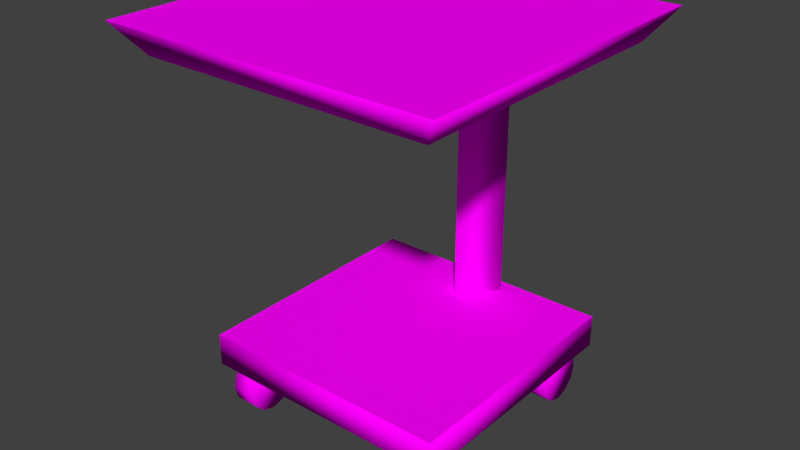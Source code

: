# Source: cart1.blend  (saved by Blender 2.76.0; exported with 4.5.12 LTS)
import bpy
from mathutils import Matrix  # noqa: F401  (used for matrix-valued properties, if any)

bpy.ops.wm.read_factory_settings(use_empty=True)
scene = bpy.context.scene
scene.name = 'Scene'

# ---- collections
col_collection_1 = bpy.data.collections.new('Collection 1'); scene.collection.children.link(col_collection_1)

# ---- images (referenced by path relative to the original .blend; pixels are not part of the script)
import os
ASSET_DIR = os.environ.get("B2B_ASSET_DIR", "")  # directory of the original .blend (textures are referenced by path, not embedded)
HERE = os.path.dirname(os.path.abspath(__file__))  # packed textures are extracted next to this script under _unpacked/

def load_image(name, relpath, width, height, colorspace="sRGB"):
    """Load a texture the original file referenced (path relative to the .blend, or extracted next to this script)."""
    p = next((c for c in (os.path.join(HERE, relpath), os.path.join(ASSET_DIR, relpath)) if relpath and os.path.exists(c)), "")
    if p:
        img = bpy.data.images.load(p, check_existing=True)
        img.name = name
    else:  # same state as the original file: an image datablock whose file is absent (Cycles renders it pink)
        img = bpy.data.images.new(name, width, height)
        img.source = "FILE"
        img.filepath = "//" + (relpath or name)
    img.colorspace_settings.name = colorspace
    return img
img_console3_7_bmp = load_image('console3_7.bmp', 'console3_7.bmp', 1024, 1024, 'sRGB')
img_console2_7_bmp = load_image('console2_7.bmp', 'console2_7.png', 1024, 1024, 'sRGB')
img_console1_3_bmp = load_image('console1_3.bmp', 'console1_3.bmp', 1024, 1024, 'sRGB')
img_console1_9_bmp = load_image('console1_9.bmp', 'console1_9.bmp', 1024, 1024, 'sRGB')

# ---- materials (node trees are filled in below, after node groups)
mat_console3_7 = bpy.data.materials.new('console3_7')
mat_console3_7.alpha_threshold = 0.0
mat_console3_7.roughness = 0.5
mat_console3_7.line_color = (0.0, 0.0, 0.0, 1.0)
mat_console2_7 = bpy.data.materials.new('console2_7')
mat_console2_7.alpha_threshold = 0.0
mat_console2_7.roughness = 0.5
mat_console1_3 = bpy.data.materials.new('console1_3')
mat_console1_3.alpha_threshold = 0.0
mat_console1_3.roughness = 0.5
mat_console1_9 = bpy.data.materials.new('console1_9')
mat_console1_9.alpha_threshold = 0.0
mat_console1_9.roughness = 0.5
mat_col1 = bpy.data.materials.new('col1')
mat_col1.alpha_threshold = 0.0
mat_col1.roughness = 0.5

# ---- material node trees
mat_console3_7.use_nodes = True; mat_console3_7.node_tree.nodes.clear()
_N = mat_console3_7.node_tree.nodes; _L = mat_console3_7.node_tree.links
n0 = _N.new('ShaderNodeOutputMaterial'); n0.name = 'Material Output'; n0.location = (300, 300)
n1 = _N.new('ShaderNodeBsdfDiffuse'); n1.name = 'Diffuse BSDF'; n1.location = (10, 300)
n2 = _N.new('ShaderNodeTexImage'); n2.name = 'Image Texture'; n2.location = (-180, 300)
n2.width = 140
n2.image = img_console3_7_bmp
_L.new(n1.outputs[0], n0.inputs[0])
_L.new(n2.outputs[0], n1.inputs[0])
n0.is_active_output = True
mat_console2_7.use_nodes = True; mat_console2_7.node_tree.nodes.clear()
_N = mat_console2_7.node_tree.nodes; _L = mat_console2_7.node_tree.links
n0 = _N.new('ShaderNodeOutputMaterial'); n0.name = 'Material Output'; n0.location = (300, 300)
n1 = _N.new('ShaderNodeBsdfDiffuse'); n1.name = 'Diffuse BSDF'; n1.location = (10, 300)
n2 = _N.new('ShaderNodeTexImage'); n2.name = 'Image Texture'; n2.location = (-180, 300)
n2.width = 140
n2.image = img_console2_7_bmp
_L.new(n1.outputs[0], n0.inputs[0])
_L.new(n2.outputs[0], n1.inputs[0])
n0.is_active_output = True
mat_console1_3.use_nodes = True; mat_console1_3.node_tree.nodes.clear()
_N = mat_console1_3.node_tree.nodes; _L = mat_console1_3.node_tree.links
n0 = _N.new('ShaderNodeOutputMaterial'); n0.name = 'Material Output'; n0.location = (300, 300)
n1 = _N.new('ShaderNodeBsdfDiffuse'); n1.name = 'Diffuse BSDF'; n1.location = (10, 300)
n2 = _N.new('ShaderNodeTexImage'); n2.name = 'Image Texture'; n2.location = (-180, 300)
n2.width = 140
n2.image = img_console1_3_bmp
_L.new(n1.outputs[0], n0.inputs[0])
_L.new(n2.outputs[0], n1.inputs[0])
n0.is_active_output = True
mat_console1_9.use_nodes = True; mat_console1_9.node_tree.nodes.clear()
_N = mat_console1_9.node_tree.nodes; _L = mat_console1_9.node_tree.links
n0 = _N.new('ShaderNodeOutputMaterial'); n0.name = 'Material Output'; n0.location = (300, 300)
n1 = _N.new('ShaderNodeBsdfDiffuse'); n1.name = 'Diffuse BSDF'; n1.location = (10, 300)
n2 = _N.new('ShaderNodeTexImage'); n2.name = 'Image Texture'; n2.location = (-180, 300)
n2.width = 140
n2.image = img_console1_9_bmp
_L.new(n1.outputs[0], n0.inputs[0])
_L.new(n2.outputs[0], n1.inputs[0])
n0.is_active_output = True
mat_col1.use_nodes = True; mat_col1.node_tree.nodes.clear()
_N = mat_col1.node_tree.nodes; _L = mat_col1.node_tree.links
n0 = _N.new('ShaderNodeOutputMaterial'); n0.name = 'Material Output'; n0.location = (300, 300)
n1 = _N.new('ShaderNodeBsdfDiffuse'); n1.name = 'Diffuse BSDF'; n1.location = (10, 300)
_L.new(n1.outputs[0], n0.inputs[0])
n0.is_active_output = True

# ---- world
world_world = bpy.data.worlds.new('World'); scene.world = world_world
world_world.color = (0.05088, 0.05088, 0.05088)
world_world.use_sun_shadow = False
world_world.sun_shadow_jitter_overblur = 0.0
world_world.cycles.sampling_method = 'NONE'
world_world.cycles.sample_map_resolution = 256

# ---- meshes
me_cube_001 = bpy.data.meshes.new('Cube.001')
me_cube_001.from_pydata([(-0.4423, -0.4423, 0.1771), (-0.4423, 0.4423, 0.1771), (0.4423, 0.4423, 0.1771), (0.4423, -0.4423, 0.1771), (-0.4423, -0.4423, 0.2901), (-0.4423, 0.4423, 0.2901), (0.4423, 0.4423, 0.2901), (0.4423, -0.4423, 0.2901), (0.0, 0.2518, 0.2869), (-0.0998, 0.3908, 0.2869), (0.0998, 0.3908, 0.2869), (0.5092, -0.5533, 1.261), (0.0, 0.2518, 1.261), (-0.0998, 0.3908, 1.261), (0.0998, 0.3908, 1.261), (-0.5092, -0.5533, 1.261), (-0.5092, 0.4651, 1.261), (0.5092, 0.4651, 1.261), (0.5881, -0.6322, 1.369), (-0.5881, -0.6322, 1.369), (-0.5881, 0.544, 1.369), (0.5881, 0.544, 1.369), (0.3122, 0.4148, 0.08948), (0.4016, 0.4148, 0.08948), (0.3122, 0.4028, 0.04481), (0.4016, 0.4028, 0.04481), (0.3122, 0.3701, 0.01212), (0.4016, 0.3701, 0.01212), (0.3122, 0.3255, 0.0001527), (0.4016, 0.3255, 0.0001527), (0.3122, 0.2808, 0.01212), (0.4016, 0.2808, 0.01212), (0.3122, 0.2481, 0.04481), (0.4016, 0.2481, 0.04481), (0.3122, 0.2362, 0.08948), (0.4016, 0.2362, 0.08948), (0.3122, 0.2481, 0.1341), (0.4016, 0.2481, 0.1341), (0.3122, 0.2808, 0.1668), (0.4016, 0.2808, 0.1668), (0.3122, 0.3255, 0.1788), (0.4016, 0.3255, 0.1788), (0.3122, 0.3701, 0.1668), (0.4016, 0.3701, 0.1668), (0.3122, 0.4028, 0.1341), (0.4016, 0.4028, 0.1341), (0.3122, -0.2487, 0.08948), (0.4016, -0.2487, 0.08948), (0.3122, -0.2607, 0.04481), (0.4016, -0.2607, 0.04481), (0.3122, -0.2934, 0.01212), (0.4016, -0.2934, 0.01212), (0.3122, -0.3381, 0.0001527), (0.4016, -0.3381, 0.0001527), (0.3122, -0.3827, 0.01212), (0.4016, -0.3827, 0.01212), (0.3122, -0.4154, 0.04481), (0.4016, -0.4154, 0.04481), (0.3122, -0.4274, 0.08948), (0.4016, -0.4274, 0.08948), (0.3122, -0.4154, 0.1341), (0.4016, -0.4154, 0.1341), (0.3122, -0.3827, 0.1668), (0.4016, -0.3827, 0.1668), (0.3122, -0.3381, 0.1788), (0.4016, -0.3381, 0.1788), (0.3122, -0.2934, 0.1668), (0.4016, -0.2934, 0.1668), (0.3122, -0.2607, 0.1341), (0.4016, -0.2607, 0.1341), (-0.4039, 0.4148, 0.08948), (-0.3146, 0.4148, 0.08948), (-0.4039, 0.4028, 0.04481), (-0.3146, 0.4028, 0.04481), (-0.4039, 0.3701, 0.01212), (-0.3146, 0.3701, 0.01212), (-0.4039, 0.3255, 0.0001527), (-0.3146, 0.3255, 0.0001527), (-0.4039, 0.2808, 0.01212), (-0.3146, 0.2808, 0.01212), (-0.4039, 0.2481, 0.04481), (-0.3146, 0.2481, 0.04481), (-0.4039, 0.2362, 0.08948), (-0.3146, 0.2362, 0.08948), (-0.4039, 0.2481, 0.1341), (-0.3146, 0.2481, 0.1341), (-0.4039, 0.2808, 0.1668), (-0.3146, 0.2808, 0.1668), (-0.4039, 0.3255, 0.1788), (-0.3146, 0.3255, 0.1788), (-0.4039, 0.3701, 0.1668), (-0.3146, 0.3701, 0.1668), (-0.4039, 0.4028, 0.1341), (-0.3146, 0.4028, 0.1341), (-0.4039, -0.2487, 0.08948), (-0.3146, -0.2487, 0.08948), (-0.4039, -0.2607, 0.04481), (-0.3146, -0.2607, 0.04481), (-0.4039, -0.2934, 0.01212), (-0.3146, -0.2934, 0.01212), (-0.4039, -0.3381, 0.0001527), (-0.3146, -0.3381, 0.0001527), (-0.4039, -0.3827, 0.01212), (-0.3146, -0.3827, 0.01212), (-0.4039, -0.4154, 0.04481), (-0.3146, -0.4154, 0.04481), (-0.4039, -0.4274, 0.08948), (-0.3146, -0.4274, 0.08948), (-0.4039, -0.4154, 0.1341), (-0.3146, -0.4154, 0.1341), (-0.4039, -0.3827, 0.1668), (-0.3146, -0.3827, 0.1668), (-0.4039, -0.3381, 0.1788), (-0.3146, -0.3381, 0.1788), (-0.4039, -0.2934, 0.1668), (-0.3146, -0.2934, 0.1668), (-0.4039, -0.2607, 0.1341), (-0.3146, -0.2607, 0.1341)], [], [(0, 1, 2, 3), (7, 6, 5, 4), (14, 12, 8, 10), (19, 18, 21, 20), (22, 24, 26, 28, 30, 32, 34, 36, 38, 40, 42, 44), (46, 48, 50, 52, 54, 56, 58, 60, 62, 64, 66, 68), (70, 72, 74, 76, 78, 80, 82, 84, 86, 88, 90, 92), (94, 96, 98, 100, 102, 104, 106, 108, 110, 112, 114, 116), (4, 5, 1, 0), (5, 6, 2, 1), (6, 7, 3, 2), (7, 4, 0, 3), (12, 13, 9, 8), (13, 14, 10, 9), (17, 21, 18, 11), (15, 16, 17, 11), (16, 20, 21, 17), (11, 18, 19, 15), (15, 19, 20, 16), (22, 23, 25, 24), (24, 25, 27, 26), (26, 27, 29, 28), (28, 29, 31, 30), (30, 31, 33, 32), (32, 33, 35, 34), (34, 35, 37, 36), (36, 37, 39, 38), (38, 39, 41, 40), (40, 41, 43, 42), (25, 23, 45, 43, 41, 39, 37, 35, 33, 31, 29, 27), (44, 45, 23, 22), (42, 43, 45, 44), (46, 47, 49, 48), (48, 49, 51, 50), (50, 51, 53, 52), (52, 53, 55, 54), (54, 55, 57, 56), (56, 57, 59, 58), (58, 59, 61, 60), (60, 61, 63, 62), (62, 63, 65, 64), (64, 65, 67, 66), (49, 47, 69, 67, 65, 63, 61, 59, 57, 55, 53, 51), (68, 69, 47, 46), (66, 67, 69, 68), (70, 71, 73, 72), (72, 73, 75, 74), (74, 75, 77, 76), (76, 77, 79, 78), (78, 79, 81, 80), (80, 81, 83, 82), (82, 83, 85, 84), (84, 85, 87, 86), (86, 87, 89, 88), (88, 89, 91, 90), (73, 71, 93, 91, 89, 87, 85, 83, 81, 79, 77, 75), (92, 93, 71, 70), (90, 91, 93, 92), (94, 95, 97, 96), (96, 97, 99, 98), (98, 99, 101, 100), (100, 101, 103, 102), (102, 103, 105, 104), (104, 105, 107, 106), (106, 107, 109, 108), (108, 109, 111, 110), (110, 111, 113, 112), (112, 113, 115, 114), (97, 95, 117, 115, 113, 111, 109, 107, 105, 103, 101, 99), (116, 117, 95, 94), (114, 115, 117, 116)])
me_cube_001.polygons.foreach_set('use_smooth', [1, 0, 1, 0, 1, 1, 1, 1, 1, 1, 1, 1, 1, 1, 1, 1, 1, 1, 1, 1, 1, 1, 1, 1, 1, 1, 1, 1, 1, 1, 1, 1, 1, 1, 1, 1, 1, 1, 1, 1, 1, 1, 1, 1, 1, 1, 1, 1, 1, 1, 1, 1, 1, 1, 1, 1, 1, 1, 1, 1, 1, 1, 1, 1, 1, 1, 1, 1, 1, 1, 1])
me_cube_001.polygons.foreach_set('material_index', [1, 1, 2, 0, 1, 1, 1, 1, 1, 1, 1, 1, 2, 2, 1, 2, 1, 1, 1, 1, 1, 1, 1, 1, 1, 1, 1, 1, 1, 1, 1, 1, 1, 1, 1, 1, 1, 1, 1, 1, 1, 1, 1, 1, 1, 1, 1, 1, 1, 1, 1, 1, 1, 1, 1, 1, 1, 1, 1, 1, 1, 1, 1, 1, 1, 1, 1, 1, 1, 1, 1])
_uv = me_cube_001.uv_layers.new(name='UVMap')
_uv.uv.foreach_set('vector', [0.2075, 0.2981, 0.2075, 0.3347, 0.7847, 0.3347, 0.7847, 0.2981, 0.9896, 0.01037, 0.9896, 0.9896, 0.01037, 0.9896, 0.01037, 0.01037, 0.03464, 0.9467, 0.03464, 0.4906, 0.8722, 0.4906, 0.8722, 0.9467, 0.0, 0.0, 1.0, 0.0, 1.0, 1.0, 0.0, 1.0, 0.6231, 0.5323, 0.6172, 0.5104, 0.6012, 0.4943, 0.5793, 0.4885, 0.5574, 0.4943, 0.5413, 0.5104, 0.5355, 0.5323, 0.5413, 0.5542, 0.5574, 0.5702, 0.5793, 0.5761, 0.6012, 0.5702, 0.6172, 0.5542, 0.524, 0.6625, 0.5182, 0.6406, 0.5021, 0.6246, 0.4802, 0.6187, 0.4583, 0.6246, 0.4423, 0.6406, 0.4364, 0.6625, 0.4423, 0.6844, 0.4583, 0.7004, 0.4802, 0.7063, 0.5021, 0.7004, 0.5182, 0.6844, 0.6231, 0.5323, 0.6172, 0.5104, 0.6012, 0.4943, 0.5793, 0.4885, 0.5574, 0.4943, 0.5413, 0.5104, 0.5355, 0.5323, 0.5413, 0.5542, 0.5574, 0.5702, 0.5793, 0.5761, 0.6012, 0.5702, 0.6172, 0.5542, 0.524, 0.6625, 0.5182, 0.6406, 0.5021, 0.6246, 0.4802, 0.6187, 0.4583, 0.6246, 0.4423, 0.6406, 0.4364, 0.6625, 0.4423, 0.6844, 0.4583, 0.7004, 0.4802, 0.7063, 0.5021, 0.7004, 0.5182, 0.6844, 0.1027, 0.392, 0.8973, 0.392, 0.8973, 0.2905, 0.1027, 0.2905, 0.1027, 0.392, 0.8973, 0.392, 0.8973, 0.2905, 0.1027, 0.2905, 0.8973, 0.392, 0.1027, 0.392, 0.1027, 0.2905, 0.8973, 0.2905, 0.8973, 0.392, 0.1027, 0.392, 0.1027, 0.2905, 0.8973, 0.2905, 0.03464, 0.4906, 0.03464, 0.03443, 0.8722, 0.03443, 0.8722, 0.4906, 0.03464, 0.03443, 0.03464, 0.9467, 0.8722, 0.9467, 0.8722, 0.03443, 0.5732, 0.1819, 0.5844, 0.1707, 0.5844, 0.3379, 0.5732, 0.3267, 0.5069, 0.3899, 0.5069, 0.2206, 0.6517, 0.2206, 0.6517, 0.3899, 0.4284, 0.1819, 0.4172, 0.1707, 0.5844, 0.1707, 0.5732, 0.1819, 0.5732, 0.3267, 0.5844, 0.3379, 0.4172, 0.3379, 0.4284, 0.3267, 0.4284, 0.3267, 0.4172, 0.3379, 0.4172, 0.1707, 0.4284, 0.1819, 0.5728, 0.5323, 0.6166, 0.5323, 0.6166, 0.5104, 0.5728, 0.5104, 0.4518, 0.4963, 0.4956, 0.4963, 0.4956, 0.4802, 0.4518, 0.4802, 0.4518, 0.4802, 0.4956, 0.4802, 0.4956, 0.4583, 0.4518, 0.4583, 0.4518, 0.4583, 0.4956, 0.4583, 0.4956, 0.4364, 0.4518, 0.4364, 0.4518, 0.4364, 0.4956, 0.4364, 0.4956, 0.4204, 0.4518, 0.4204, 0.5728, 0.5104, 0.6166, 0.5104, 0.6166, 0.5323, 0.5728, 0.5323, 0.5728, 0.5323, 0.6166, 0.5323, 0.6166, 0.5542, 0.5728, 0.5542, 0.5728, 0.5542, 0.6166, 0.5542, 0.6166, 0.5702, 0.5728, 0.5702, 0.4518, 0.4364, 0.4956, 0.4364, 0.4956, 0.4583, 0.4518, 0.4583, 0.4518, 0.4583, 0.4956, 0.4583, 0.4956, 0.4802, 0.4518, 0.4802, 0.6172, 0.5104, 0.6231, 0.5323, 0.6172, 0.5542, 0.6012, 0.5702, 0.5793, 0.5761, 0.5574, 0.5702, 0.5413, 0.5542, 0.5355, 0.5323, 0.5413, 0.5104, 0.5574, 0.4943, 0.5793, 0.4885, 0.6012, 0.4943, 0.5728, 0.5542, 0.6166, 0.5542, 0.6166, 0.5323, 0.5728, 0.5323, 0.4518, 0.4802, 0.4956, 0.4802, 0.4956, 0.4963, 0.4518, 0.4963, 0.5728, 0.5323, 0.6166, 0.5323, 0.6166, 0.5104, 0.5728, 0.5104, 0.5728, 0.4778, 0.6166, 0.4778, 0.6166, 0.4618, 0.5728, 0.4618, 0.5728, 0.4618, 0.6166, 0.4618, 0.6166, 0.4399, 0.5728, 0.4399, 0.5728, 0.4399, 0.6166, 0.4399, 0.6166, 0.418, 0.5728, 0.418, 0.5728, 0.418, 0.6166, 0.418, 0.6166, 0.402, 0.5728, 0.402, 0.5728, 0.5104, 0.6166, 0.5104, 0.6166, 0.5323, 0.5728, 0.5323, 0.5728, 0.5323, 0.6166, 0.5323, 0.6166, 0.5542, 0.5728, 0.5542, 0.5728, 0.5542, 0.6166, 0.5542, 0.6166, 0.5702, 0.5728, 0.5702, 0.5728, 0.418, 0.6166, 0.418, 0.6166, 0.4399, 0.5728, 0.4399, 0.5728, 0.4399, 0.6166, 0.4399, 0.6166, 0.4618, 0.5728, 0.4618, 0.5182, 0.6406, 0.524, 0.6625, 0.5182, 0.6844, 0.5021, 0.7004, 0.4802, 0.7063, 0.4583, 0.7004, 0.4423, 0.6844, 0.4364, 0.6625, 0.4423, 0.6406, 0.4583, 0.6246, 0.4802, 0.6187, 0.5021, 0.6246, 0.5728, 0.5542, 0.6166, 0.5542, 0.6166, 0.5323, 0.5728, 0.5323, 0.5728, 0.4618, 0.6166, 0.4618, 0.6166, 0.4778, 0.5728, 0.4778, 0.4479, 0.6625, 0.4917, 0.6625, 0.4917, 0.6406, 0.4479, 0.6406, 0.5688, 0.704, 0.6126, 0.704, 0.6126, 0.688, 0.5688, 0.688, 0.5688, 0.688, 0.6126, 0.688, 0.6126, 0.6661, 0.5688, 0.6661, 0.5688, 0.6661, 0.6126, 0.6661, 0.6126, 0.6442, 0.5688, 0.6442, 0.5688, 0.6442, 0.6126, 0.6442, 0.6126, 0.6281, 0.5688, 0.6281, 0.4479, 0.6406, 0.4917, 0.6406, 0.4917, 0.6625, 0.4479, 0.6625, 0.4479, 0.6625, 0.4917, 0.6625, 0.4917, 0.6844, 0.4479, 0.6844, 0.4479, 0.6844, 0.4917, 0.6844, 0.4917, 0.7004, 0.4479, 0.7004, 0.5688, 0.6442, 0.6126, 0.6442, 0.6126, 0.6661, 0.5688, 0.6661, 0.5688, 0.6661, 0.6126, 0.6661, 0.6126, 0.688, 0.5688, 0.688, 0.6172, 0.5104, 0.6231, 0.5323, 0.6172, 0.5542, 0.6012, 0.5702, 0.5793, 0.5761, 0.5574, 0.5702, 0.5413, 0.5542, 0.5355, 0.5323, 0.5413, 0.5104, 0.5574, 0.4943, 0.5793, 0.4885, 0.6012, 0.4943, 0.4479, 0.6844, 0.4917, 0.6844, 0.4917, 0.6625, 0.4479, 0.6625, 0.5688, 0.688, 0.6126, 0.688, 0.6126, 0.704, 0.5688, 0.704, 0.4479, 0.6625, 0.4917, 0.6625, 0.4917, 0.6406, 0.4479, 0.6406, 0.4479, 0.6081, 0.4917, 0.6081, 0.4917, 0.592, 0.4479, 0.592, 0.4479, 0.592, 0.4917, 0.592, 0.4917, 0.5701, 0.4479, 0.5701, 0.4479, 0.5701, 0.4917, 0.5701, 0.4917, 0.5482, 0.4479, 0.5482, 0.4479, 0.5482, 0.4917, 0.5482, 0.4917, 0.5322, 0.4479, 0.5322, 0.4479, 0.6406, 0.4917, 0.6406, 0.4917, 0.6625, 0.4479, 0.6625, 0.4479, 0.6625, 0.4917, 0.6625, 0.4917, 0.6844, 0.4479, 0.6844, 0.4479, 0.6844, 0.4917, 0.6844, 0.4917, 0.7004, 0.4479, 0.7004, 0.4479, 0.5482, 0.4917, 0.5482, 0.4917, 0.5701, 0.4479, 0.5701, 0.4479, 0.5701, 0.4917, 0.5701, 0.4917, 0.592, 0.4479, 0.592, 0.5182, 0.6406, 0.524, 0.6625, 0.5182, 0.6844, 0.5021, 0.7004, 0.4802, 0.7063, 0.4583, 0.7004, 0.4423, 0.6844, 0.4364, 0.6625, 0.4423, 0.6406, 0.4583, 0.6246, 0.4802, 0.6187, 0.5021, 0.6246, 0.4479, 0.6844, 0.4917, 0.6844, 0.4917, 0.6625, 0.4479, 0.6625, 0.4479, 0.592, 0.4917, 0.592, 0.4917, 0.6081, 0.4479, 0.6081])
me_cube_001.materials.append(mat_console3_7)
me_cube_001.materials.append(mat_console2_7)
me_cube_001.materials.append(mat_console1_3)
me_cube_001.materials.append(mat_console1_9)
me_cube_001.materials.append(mat_col1)
me_cube_001.use_remesh_preserve_volume = False
me_cube_001.use_remesh_preserve_attributes = False
me_cube_001.use_mirror_vertex_groups = False
me_cube_001.update()

# ---- objects
ob_cube = bpy.data.objects.new('Cube', me_cube_001)

# ---- transforms, parenting, visibility, modifiers, constraints
ob_cube.location = (0.0, 0.0, 0.0)
ob_cube.lineart.crease_threshold = 0.0

# ---- collection membership
col_collection_1.objects.link(ob_cube)

# ---- scene / render settings (as saved in the file)
scene.frame_start = 1; scene.frame_end = 2; scene.frame_set(1)
scene.render.engine = 'CYCLES'
scene.render.resolution_percentage = 50
scene.render.dither_intensity = 0.0
scene.cycles.use_denoising = False
scene.cycles.samples = 10
scene.cycles.sampling_pattern = 'TABULATED_SOBOL'
scene.cycles.light_sampling_threshold = 0.0
scene.cycles.use_adaptive_sampling = False
scene.cycles.use_light_tree = False
scene.cycles.blur_glossy = 0.0
scene.cycles.pixel_filter_type = 'GAUSSIAN'
scene.cycles.sample_clamp_indirect = 0.0
scene.view_settings.view_transform = 'Standard'
bpy.context.view_layer.update()

# ---- added for rendering (the .blend has no active camera and no usable light): camera, sun
cam_auto = bpy.data.cameras.new('AutoCamera')
cam_auto.lens = 50.0
cam_auto.sensor_width = 36.0
cam_auto.clip_end = 1000.0
ob_auto_camera = bpy.data.objects.new('AutoCamera', cam_auto)
scene.collection.objects.link(ob_auto_camera)
ob_auto_camera.location = (1.99326, -2.43602, 2.27937)
ob_auto_camera.rotation_euler = (1.09748, -7.21219e-08, 0.694738)
scene.camera = ob_auto_camera
light_auto_sun = bpy.data.lights.new('AutoSun', 'SUN')
light_auto_sun.energy = 3.0
light_auto_sun.angle = 0.0523599
ob_auto_sun = bpy.data.objects.new('AutoSun', light_auto_sun)
scene.collection.objects.link(ob_auto_sun)
ob_auto_sun.rotation_euler = (0.872665, 0.174533, 0.523599)
bpy.context.view_layer.update()
